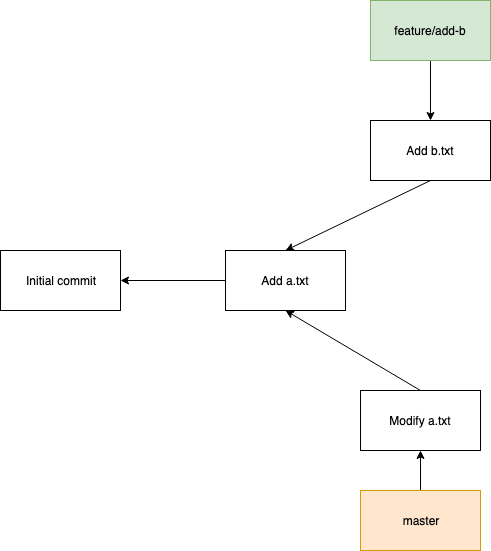

The diagram above was exported from draw.io. Its source (the exported page's mxGraphModel, read from the mxfile embedded in the PNG):
<mxGraphModel dx="1158" dy="798" grid="1" gridSize="10" guides="1" tooltips="1" connect="1" arrows="1" fold="1" page="1" pageScale="1" pageWidth="850" pageHeight="1100" math="0" shadow="0">
  <root>
    <mxCell id="0" />
    <mxCell id="1" parent="0" />
    <mxCell id="2dqLZPtc9qXZs2XkH5mb-8" value="Initial commit" style="rounded=0;whiteSpace=wrap;html=1;" vertex="1" parent="1">
      <mxGeometry x="140" y="370" width="120" height="60" as="geometry" />
    </mxCell>
    <mxCell id="2dqLZPtc9qXZs2XkH5mb-9" value="Add a.txt" style="rounded=0;whiteSpace=wrap;html=1;" vertex="1" parent="1">
      <mxGeometry x="365" y="370" width="120" height="60" as="geometry" />
    </mxCell>
    <mxCell id="2dqLZPtc9qXZs2XkH5mb-10" value="" style="endArrow=classic;html=1;entryX=1;entryY=0.5;entryDx=0;entryDy=0;exitX=0;exitY=0.5;exitDx=0;exitDy=0;" edge="1" parent="1" source="2dqLZPtc9qXZs2XkH5mb-9" target="2dqLZPtc9qXZs2XkH5mb-8">
      <mxGeometry width="50" height="50" relative="1" as="geometry">
        <mxPoint x="140" y="500" as="sourcePoint" />
        <mxPoint x="190" y="450" as="targetPoint" />
      </mxGeometry>
    </mxCell>
    <mxCell id="2dqLZPtc9qXZs2XkH5mb-11" value="Modify a.txt" style="rounded=0;whiteSpace=wrap;html=1;" vertex="1" parent="1">
      <mxGeometry x="500" y="510" width="120" height="60" as="geometry" />
    </mxCell>
    <mxCell id="2dqLZPtc9qXZs2XkH5mb-12" value="" style="endArrow=classic;html=1;entryX=0.5;entryY=1;entryDx=0;entryDy=0;exitX=0.5;exitY=0;exitDx=0;exitDy=0;" edge="1" parent="1" source="2dqLZPtc9qXZs2XkH5mb-11" target="2dqLZPtc9qXZs2XkH5mb-9">
      <mxGeometry width="50" height="50" relative="1" as="geometry">
        <mxPoint x="140" y="640" as="sourcePoint" />
        <mxPoint x="190" y="590" as="targetPoint" />
      </mxGeometry>
    </mxCell>
    <mxCell id="2dqLZPtc9qXZs2XkH5mb-13" value="" style="endArrow=classic;html=1;" edge="1" parent="1">
      <mxGeometry width="50" height="50" relative="1" as="geometry">
        <mxPoint x="560" y="610" as="sourcePoint" />
        <mxPoint x="560" y="570" as="targetPoint" />
      </mxGeometry>
    </mxCell>
    <mxCell id="2dqLZPtc9qXZs2XkH5mb-15" value="master" style="rounded=0;whiteSpace=wrap;html=1;fillColor=#ffe6cc;strokeColor=#d79b00;" vertex="1" parent="1">
      <mxGeometry x="500" y="610" width="120" height="60" as="geometry" />
    </mxCell>
    <mxCell id="2dqLZPtc9qXZs2XkH5mb-16" value="Add b.txt" style="rounded=0;whiteSpace=wrap;html=1;" vertex="1" parent="1">
      <mxGeometry x="510" y="240" width="120" height="60" as="geometry" />
    </mxCell>
    <mxCell id="2dqLZPtc9qXZs2XkH5mb-17" value="" style="endArrow=classic;html=1;exitX=0.5;exitY=1;exitDx=0;exitDy=0;entryX=0.5;entryY=0;entryDx=0;entryDy=0;" edge="1" parent="1" source="2dqLZPtc9qXZs2XkH5mb-16" target="2dqLZPtc9qXZs2XkH5mb-9">
      <mxGeometry width="50" height="50" relative="1" as="geometry">
        <mxPoint x="140" y="740" as="sourcePoint" />
        <mxPoint x="190" y="690" as="targetPoint" />
      </mxGeometry>
    </mxCell>
    <mxCell id="2dqLZPtc9qXZs2XkH5mb-18" value="" style="endArrow=classic;html=1;entryX=0.5;entryY=0;entryDx=0;entryDy=0;" edge="1" parent="1" target="2dqLZPtc9qXZs2XkH5mb-16">
      <mxGeometry width="50" height="50" relative="1" as="geometry">
        <mxPoint x="570" y="180" as="sourcePoint" />
        <mxPoint x="190" y="690" as="targetPoint" />
      </mxGeometry>
    </mxCell>
    <mxCell id="2dqLZPtc9qXZs2XkH5mb-19" value="feature/add-b" style="rounded=0;whiteSpace=wrap;html=1;fillColor=#d5e8d4;strokeColor=#82b366;" vertex="1" parent="1">
      <mxGeometry x="510" y="120" width="120" height="60" as="geometry" />
    </mxCell>
  </root>
</mxGraphModel>